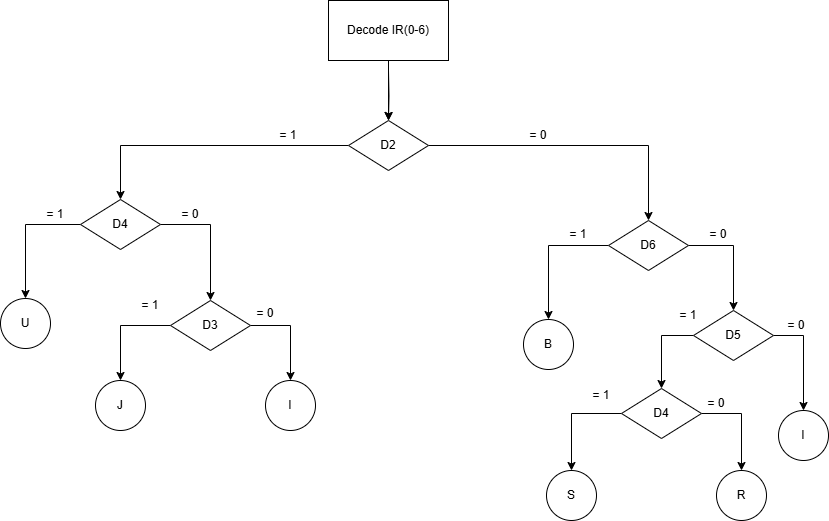

The diagram above was exported from draw.io. Its source (the exported page's mxGraphModel, read from the mxfile embedded in the PNG):
<mxGraphModel dx="1042" dy="562" grid="1" gridSize="10" guides="1" tooltips="1" connect="1" arrows="1" fold="1" page="1" pageScale="1" pageWidth="850" pageHeight="1100" math="0" shadow="0">
  <root>
    <mxCell id="0" />
    <mxCell id="1" parent="0" />
    <mxCell id="OXY_EuZtZkmVprzOOg0w-3" style="edgeStyle=orthogonalEdgeStyle;rounded=0;orthogonalLoop=1;jettySize=auto;html=1;entryX=0.5;entryY=0;entryDx=0;entryDy=0;" edge="1" parent="1" target="OXY_EuZtZkmVprzOOg0w-2">
      <mxGeometry relative="1" as="geometry">
        <mxPoint x="392" y="150" as="sourcePoint" />
      </mxGeometry>
    </mxCell>
    <mxCell id="OXY_EuZtZkmVprzOOg0w-39" value="" style="edgeStyle=orthogonalEdgeStyle;rounded=0;orthogonalLoop=1;jettySize=auto;html=1;" edge="1" parent="1" source="OXY_EuZtZkmVprzOOg0w-1" target="OXY_EuZtZkmVprzOOg0w-2">
      <mxGeometry relative="1" as="geometry" />
    </mxCell>
    <mxCell id="OXY_EuZtZkmVprzOOg0w-1" value="Decode IR(0-6)" style="rounded=0;whiteSpace=wrap;html=1;" vertex="1" parent="1">
      <mxGeometry x="332" y="80" width="120" height="60" as="geometry" />
    </mxCell>
    <mxCell id="OXY_EuZtZkmVprzOOg0w-6" style="edgeStyle=orthogonalEdgeStyle;rounded=0;orthogonalLoop=1;jettySize=auto;html=1;entryX=0.5;entryY=0;entryDx=0;entryDy=0;" edge="1" parent="1" source="OXY_EuZtZkmVprzOOg0w-2" target="OXY_EuZtZkmVprzOOg0w-4">
      <mxGeometry relative="1" as="geometry" />
    </mxCell>
    <mxCell id="OXY_EuZtZkmVprzOOg0w-7" style="edgeStyle=orthogonalEdgeStyle;rounded=0;orthogonalLoop=1;jettySize=auto;html=1;entryX=0.5;entryY=0;entryDx=0;entryDy=0;" edge="1" parent="1" source="OXY_EuZtZkmVprzOOg0w-2" target="OXY_EuZtZkmVprzOOg0w-5">
      <mxGeometry relative="1" as="geometry" />
    </mxCell>
    <mxCell id="OXY_EuZtZkmVprzOOg0w-2" value="D2" style="rhombus;whiteSpace=wrap;html=1;" vertex="1" parent="1">
      <mxGeometry x="352" y="200" width="80" height="50" as="geometry" />
    </mxCell>
    <mxCell id="OXY_EuZtZkmVprzOOg0w-30" style="edgeStyle=orthogonalEdgeStyle;rounded=0;orthogonalLoop=1;jettySize=auto;html=1;entryX=0.5;entryY=0;entryDx=0;entryDy=0;" edge="1" parent="1" source="OXY_EuZtZkmVprzOOg0w-4" target="OXY_EuZtZkmVprzOOg0w-28">
      <mxGeometry relative="1" as="geometry" />
    </mxCell>
    <mxCell id="OXY_EuZtZkmVprzOOg0w-31" style="edgeStyle=orthogonalEdgeStyle;rounded=0;orthogonalLoop=1;jettySize=auto;html=1;" edge="1" parent="1" source="OXY_EuZtZkmVprzOOg0w-4" target="OXY_EuZtZkmVprzOOg0w-34">
      <mxGeometry relative="1" as="geometry">
        <mxPoint x="752" y="390" as="targetPoint" />
      </mxGeometry>
    </mxCell>
    <mxCell id="OXY_EuZtZkmVprzOOg0w-4" value="D6" style="rhombus;whiteSpace=wrap;html=1;" vertex="1" parent="1">
      <mxGeometry x="612" y="300" width="80" height="50" as="geometry" />
    </mxCell>
    <mxCell id="OXY_EuZtZkmVprzOOg0w-15" style="edgeStyle=orthogonalEdgeStyle;rounded=0;orthogonalLoop=1;jettySize=auto;html=1;exitX=1;exitY=0.5;exitDx=0;exitDy=0;entryX=0.5;entryY=0;entryDx=0;entryDy=0;" edge="1" parent="1" source="OXY_EuZtZkmVprzOOg0w-5" target="OXY_EuZtZkmVprzOOg0w-14">
      <mxGeometry relative="1" as="geometry" />
    </mxCell>
    <mxCell id="OXY_EuZtZkmVprzOOg0w-18" style="edgeStyle=orthogonalEdgeStyle;rounded=0;orthogonalLoop=1;jettySize=auto;html=1;" edge="1" parent="1" source="OXY_EuZtZkmVprzOOg0w-5" target="OXY_EuZtZkmVprzOOg0w-17">
      <mxGeometry relative="1" as="geometry" />
    </mxCell>
    <mxCell id="OXY_EuZtZkmVprzOOg0w-5" value="D4" style="rhombus;whiteSpace=wrap;html=1;" vertex="1" parent="1">
      <mxGeometry x="84" y="279" width="80" height="50" as="geometry" />
    </mxCell>
    <mxCell id="OXY_EuZtZkmVprzOOg0w-8" value="= 1" style="text;html=1;align=center;verticalAlign=middle;whiteSpace=wrap;rounded=0;" vertex="1" parent="1">
      <mxGeometry x="262" y="200" width="60" height="30" as="geometry" />
    </mxCell>
    <mxCell id="OXY_EuZtZkmVprzOOg0w-11" value="= 0" style="text;html=1;align=center;verticalAlign=middle;whiteSpace=wrap;rounded=0;" vertex="1" parent="1">
      <mxGeometry x="512" y="200" width="60" height="30" as="geometry" />
    </mxCell>
    <mxCell id="OXY_EuZtZkmVprzOOg0w-22" style="edgeStyle=orthogonalEdgeStyle;rounded=0;orthogonalLoop=1;jettySize=auto;html=1;entryX=0.5;entryY=0;entryDx=0;entryDy=0;" edge="1" parent="1" source="OXY_EuZtZkmVprzOOg0w-14" target="OXY_EuZtZkmVprzOOg0w-21">
      <mxGeometry relative="1" as="geometry" />
    </mxCell>
    <mxCell id="OXY_EuZtZkmVprzOOg0w-24" style="edgeStyle=orthogonalEdgeStyle;rounded=0;orthogonalLoop=1;jettySize=auto;html=1;entryX=0.5;entryY=0;entryDx=0;entryDy=0;" edge="1" parent="1" source="OXY_EuZtZkmVprzOOg0w-14" target="OXY_EuZtZkmVprzOOg0w-23">
      <mxGeometry relative="1" as="geometry" />
    </mxCell>
    <mxCell id="OXY_EuZtZkmVprzOOg0w-14" value="D3" style="rhombus;whiteSpace=wrap;html=1;" vertex="1" parent="1">
      <mxGeometry x="174" y="380" width="80" height="50" as="geometry" />
    </mxCell>
    <mxCell id="OXY_EuZtZkmVprzOOg0w-16" value="= 0" style="text;html=1;align=center;verticalAlign=middle;whiteSpace=wrap;rounded=0;" vertex="1" parent="1">
      <mxGeometry x="164" y="279" width="60" height="30" as="geometry" />
    </mxCell>
    <mxCell id="OXY_EuZtZkmVprzOOg0w-17" value="U" style="ellipse;whiteSpace=wrap;html=1;aspect=fixed;" vertex="1" parent="1">
      <mxGeometry x="4" y="378" width="50" height="50" as="geometry" />
    </mxCell>
    <mxCell id="OXY_EuZtZkmVprzOOg0w-19" value="= 1" style="text;html=1;align=center;verticalAlign=middle;whiteSpace=wrap;rounded=0;" vertex="1" parent="1">
      <mxGeometry x="29" y="279" width="60" height="30" as="geometry" />
    </mxCell>
    <mxCell id="OXY_EuZtZkmVprzOOg0w-21" value="J" style="ellipse;whiteSpace=wrap;html=1;aspect=fixed;" vertex="1" parent="1">
      <mxGeometry x="99" y="460" width="50" height="50" as="geometry" />
    </mxCell>
    <mxCell id="OXY_EuZtZkmVprzOOg0w-23" value="I" style="ellipse;whiteSpace=wrap;html=1;aspect=fixed;" vertex="1" parent="1">
      <mxGeometry x="269" y="460" width="50" height="50" as="geometry" />
    </mxCell>
    <mxCell id="OXY_EuZtZkmVprzOOg0w-25" value="= 1" style="text;html=1;align=center;verticalAlign=middle;whiteSpace=wrap;rounded=0;" vertex="1" parent="1">
      <mxGeometry x="124" y="370" width="60" height="30" as="geometry" />
    </mxCell>
    <mxCell id="OXY_EuZtZkmVprzOOg0w-26" value="= 0" style="text;html=1;align=center;verticalAlign=middle;whiteSpace=wrap;rounded=0;" vertex="1" parent="1">
      <mxGeometry x="239" y="378" width="60" height="30" as="geometry" />
    </mxCell>
    <mxCell id="OXY_EuZtZkmVprzOOg0w-28" value="B" style="ellipse;whiteSpace=wrap;html=1;aspect=fixed;" vertex="1" parent="1">
      <mxGeometry x="527" y="399" width="50" height="50" as="geometry" />
    </mxCell>
    <mxCell id="OXY_EuZtZkmVprzOOg0w-29" value="= 1" style="text;html=1;align=center;verticalAlign=middle;whiteSpace=wrap;rounded=0;" vertex="1" parent="1">
      <mxGeometry x="552" y="299" width="60" height="30" as="geometry" />
    </mxCell>
    <mxCell id="OXY_EuZtZkmVprzOOg0w-32" style="edgeStyle=orthogonalEdgeStyle;rounded=0;orthogonalLoop=1;jettySize=auto;html=1;entryX=0.5;entryY=0;entryDx=0;entryDy=0;exitX=0;exitY=0.5;exitDx=0;exitDy=0;" edge="1" parent="1" source="OXY_EuZtZkmVprzOOg0w-34" target="OXY_EuZtZkmVprzOOg0w-45">
      <mxGeometry relative="1" as="geometry">
        <mxPoint x="662" y="470" as="targetPoint" />
      </mxGeometry>
    </mxCell>
    <mxCell id="OXY_EuZtZkmVprzOOg0w-42" style="edgeStyle=orthogonalEdgeStyle;rounded=0;orthogonalLoop=1;jettySize=auto;html=1;entryX=0.5;entryY=0;entryDx=0;entryDy=0;" edge="1" parent="1" source="OXY_EuZtZkmVprzOOg0w-34" target="OXY_EuZtZkmVprzOOg0w-35">
      <mxGeometry relative="1" as="geometry" />
    </mxCell>
    <mxCell id="OXY_EuZtZkmVprzOOg0w-34" value="D5" style="rhombus;whiteSpace=wrap;html=1;" vertex="1" parent="1">
      <mxGeometry x="697" y="390" width="80" height="50" as="geometry" />
    </mxCell>
    <mxCell id="OXY_EuZtZkmVprzOOg0w-35" value="I" style="ellipse;whiteSpace=wrap;html=1;aspect=fixed;" vertex="1" parent="1">
      <mxGeometry x="782" y="490" width="50" height="50" as="geometry" />
    </mxCell>
    <mxCell id="OXY_EuZtZkmVprzOOg0w-36" value="= 1" style="text;html=1;align=center;verticalAlign=middle;whiteSpace=wrap;rounded=0;" vertex="1" parent="1">
      <mxGeometry x="662" y="380" width="60" height="30" as="geometry" />
    </mxCell>
    <mxCell id="OXY_EuZtZkmVprzOOg0w-37" value="= 0" style="text;html=1;align=center;verticalAlign=middle;whiteSpace=wrap;rounded=0;" vertex="1" parent="1">
      <mxGeometry x="770" y="390" width="60" height="30" as="geometry" />
    </mxCell>
    <mxCell id="OXY_EuZtZkmVprzOOg0w-38" value="= 0" style="text;html=1;align=center;verticalAlign=middle;whiteSpace=wrap;rounded=0;" vertex="1" parent="1">
      <mxGeometry x="692" y="299" width="60" height="30" as="geometry" />
    </mxCell>
    <mxCell id="OXY_EuZtZkmVprzOOg0w-43" style="edgeStyle=orthogonalEdgeStyle;rounded=0;orthogonalLoop=1;jettySize=auto;html=1;entryX=0.5;entryY=0;entryDx=0;entryDy=0;" edge="1" parent="1" source="OXY_EuZtZkmVprzOOg0w-45" target="OXY_EuZtZkmVprzOOg0w-46">
      <mxGeometry relative="1" as="geometry" />
    </mxCell>
    <mxCell id="OXY_EuZtZkmVprzOOg0w-44" style="edgeStyle=orthogonalEdgeStyle;rounded=0;orthogonalLoop=1;jettySize=auto;html=1;entryX=0.5;entryY=0;entryDx=0;entryDy=0;" edge="1" parent="1" source="OXY_EuZtZkmVprzOOg0w-45" target="OXY_EuZtZkmVprzOOg0w-47">
      <mxGeometry relative="1" as="geometry" />
    </mxCell>
    <mxCell id="OXY_EuZtZkmVprzOOg0w-45" value="D4" style="rhombus;whiteSpace=wrap;html=1;" vertex="1" parent="1">
      <mxGeometry x="625" y="468" width="80" height="50" as="geometry" />
    </mxCell>
    <mxCell id="OXY_EuZtZkmVprzOOg0w-46" value="S" style="ellipse;whiteSpace=wrap;html=1;aspect=fixed;" vertex="1" parent="1">
      <mxGeometry x="550" y="550" width="50" height="50" as="geometry" />
    </mxCell>
    <mxCell id="OXY_EuZtZkmVprzOOg0w-47" value="R" style="ellipse;whiteSpace=wrap;html=1;aspect=fixed;" vertex="1" parent="1">
      <mxGeometry x="720" y="550" width="50" height="50" as="geometry" />
    </mxCell>
    <mxCell id="OXY_EuZtZkmVprzOOg0w-48" value="= 1" style="text;html=1;align=center;verticalAlign=middle;whiteSpace=wrap;rounded=0;" vertex="1" parent="1">
      <mxGeometry x="575" y="460" width="60" height="30" as="geometry" />
    </mxCell>
    <mxCell id="OXY_EuZtZkmVprzOOg0w-49" value="= 0" style="text;html=1;align=center;verticalAlign=middle;whiteSpace=wrap;rounded=0;" vertex="1" parent="1">
      <mxGeometry x="690" y="468" width="60" height="30" as="geometry" />
    </mxCell>
  </root>
</mxGraphModel>